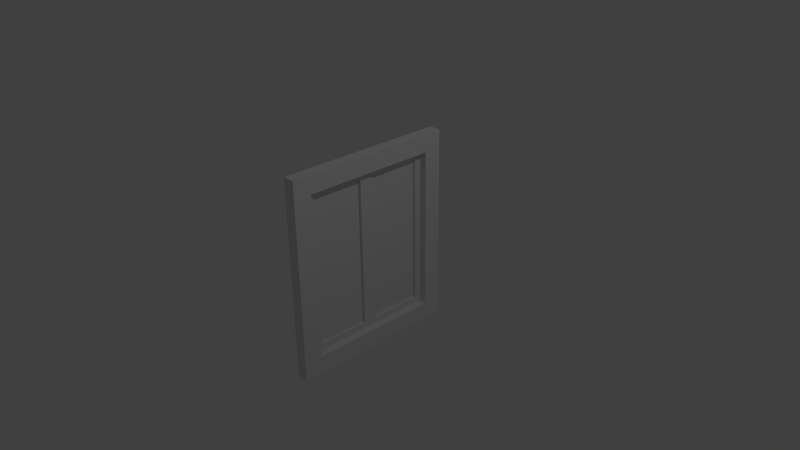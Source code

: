 # Source: Window.blend  (saved by Blender 2.65.0; exported with 4.5.12 LTS)
import bpy
from mathutils import Matrix  # noqa: F401  (used for matrix-valued properties, if any)

bpy.ops.wm.read_factory_settings(use_empty=True)
scene = bpy.context.scene
scene.name = 'Scene'

# ---- collections
col_collection_1 = bpy.data.collections.new('Collection 1'); scene.collection.children.link(col_collection_1)

# ---- materials (node trees are filled in below, after node groups)
mat_window = bpy.data.materials.new('Window')
mat_window.alpha_threshold = 0.0
mat_window.use_transparent_shadow = False
mat_window.roughness = 0.5
mat_window.line_color = (0.0, 0.0, 0.0, 1.0)

# ---- material node trees

# ---- world
world_world = bpy.data.worlds.new('World'); scene.world = world_world
world_world.color = (0.05088, 0.05088, 0.05088)
world_world.use_sun_shadow = False
world_world.sun_shadow_jitter_overblur = 0.0
world_world.cycles.sampling_method = 'MANUAL'
world_world.cycles.sample_map_resolution = 256

# ---- cameras
cam_camera = bpy.data.cameras.new('Camera')
cam_camera.clip_end = 100.0
cam_camera.lens = 35.0
cam_camera.sensor_width = 32.0
cam_camera.sensor_height = 18.0
cam_camera.ortho_scale = 7.314
cam_camera.dof.focus_distance = 0.0
cam_camera.dof.aperture_fstop = 128.0

# ---- lights
light_lamp = bpy.data.lights.new('Lamp', 'POINT')
light_lamp.transmission_factor = 0.0
light_lamp.cutoff_distance = 30.0
light_lamp.energy = 100.0
light_lamp.shadow_buffer_clip_start = 1.001
light_lamp.shadow_soft_size = 0.1
light_lamp.shadow_maximum_resolution = 0.006
light_lamp.use_absolute_resolution = True
light_lamp.cycles.use_multiple_importance_sampling = False

# ---- meshes
me_plane = bpy.data.meshes.new('Plane')
me_plane.from_pydata([(-5.59e-08, -0.9378, -1.138), (-5.96e-08, -1.188, -1.388), (-0.1642, -1.188, -1.388), (-0.1642, 1.188, -1.388), (-0.09848, -0.9378, 1.138), (5.59e-08, 0.9378, 1.138), (5.96e-08, 1.188, 1.388), (5.59e-08, 0.9378, -1.138), (-5.59e-08, -0.9378, 1.138), (-5.96e-08, -1.188, 1.388), (5.96e-08, 1.188, -1.388), (-0.09848, -0.09856, -1.037), (-0.09848, -0.09856, 1.037), (-0.1642, 1.188, 1.388), (-0.09848, 0.9378, 1.138), (-0.09848, 0.101, -1.037), (-0.09848, 0.101, 1.037), (-0.09848, -0.8353, -1.037), (-0.09848, -0.8353, 1.037), (-0.1642, -1.188, 1.388), (-0.09848, 0.8377, 1.037), (-0.09848, 0.8377, -1.037), (-0.09848, -0.9378, -1.138), (-0.09848, 0.9378, -1.138), (-0.1348, -0.09856, -1.037), (-0.1348, -0.09856, 1.037), (-0.1348, 0.101, -1.037), (-0.1348, 0.101, 1.037), (-0.1348, -0.8353, -1.037), (-0.1348, -0.8353, 1.037), (-0.1348, 0.8377, 1.037), (-0.1348, 0.8377, -1.037)], [], [(0, 8, 9, 1), (18, 17, 28, 29), (17, 11, 24, 28), (1, 9, 19, 2), (11, 12, 25, 24), (28, 24, 25, 29), (26, 31, 30, 27), (21, 20, 30, 31), (15, 21, 31, 26), (16, 15, 26, 27), (20, 16, 27, 30), (7, 0, 1, 10), (10, 1, 2, 3), (5, 7, 10, 6), (9, 6, 13, 19), (6, 10, 3, 13), (12, 18, 29, 25), (8, 5, 6, 9), (12, 16, 20, 14, 4, 18), (23, 22, 0, 7), (7, 5, 14, 23), (8, 0, 22, 4), (5, 8, 4, 14), (4, 22, 17, 18), (21, 23, 14, 20), (11, 15, 16, 12), (23, 21, 15, 11, 17, 22)])
me_plane.polygons.foreach_set('use_smooth', [True] * 27)
_uv = me_plane.uv_layers.new(name='UVMap')
_uv.uv.foreach_set('vector', [0.1313, 0.07778, 0.1308, 0.5132, 0.08292, 0.5743, 0.08292, 0.01832, 0.3037, 0.9537, 0.3037, 0.6189, 0.3372, 0.6189, 0.3372, 0.9537, 0.3372, 0.6034, 0.4285, 0.6034, 0.4285, 0.6189, 0.3372, 0.6189, 0.05999, 0.7412, 0.05999, 0.9834, 0.0338, 0.9849, 0.0338, 0.7428, 0.4621, 0.6189, 0.4621, 0.9537, 0.4285, 0.9537, 0.4285, 0.6189, 0.3372, 0.6189, 0.4285, 0.6189, 0.4285, 0.9537, 0.3372, 0.9537, 0.1331, 0.6243, 0.223, 0.6243, 0.223, 0.9539, 0.1331, 0.9539, 0.256, 0.6243, 0.256, 0.9539, 0.223, 0.9539, 0.223, 0.6243, 0.1324, 0.609, 0.223, 0.609, 0.223, 0.6243, 0.1331, 0.6243, 0.1, 0.9539, 0.1, 0.6243, 0.1331, 0.6243, 0.1331, 0.9539, 0.223, 0.9692, 0.1337, 0.9692, 0.1331, 0.9539, 0.223, 0.9539, 0.4261, 0.07743, 0.1313, 0.07778, 0.08292, 0.01832, 0.474, 0.01633, 0.05999, 0.4992, 0.05999, 0.7412, 0.0338, 0.7428, 0.0338, 0.5008, 0.4256, 0.5129, 0.4261, 0.07743, 0.474, 0.01633, 0.474, 0.5723, 0.05999, 0.01507, 0.05999, 0.2571, 0.0338, 0.2587, 0.0338, 0.01664, 0.05999, 0.2571, 0.05999, 0.4992, 0.0338, 0.5008, 0.0338, 0.2587, 0.4285, 0.9692, 0.3372, 0.9692, 0.3372, 0.9537, 0.4285, 0.9537, 0.1308, 0.5132, 0.4256, 0.5129, 0.474, 0.5723, 0.08292, 0.5743, 0.2933, 0.401, 0.2653, 0.401, 0.2039, 0.401, 0.1771, 0.4273, 0.3746, 0.4273, 0.3497, 0.401, 0.1771, 0.1471, 0.3746, 0.1471, 0.3746, 0.1141, 0.1771, 0.1141, 0.1508, 0.1471, 0.1508, 0.4273, 0.1771, 0.4273, 0.1771, 0.1471, 0.4004, 0.4273, 0.4004, 0.1471, 0.3746, 0.1471, 0.3746, 0.4273, 0.1771, 0.4601, 0.3746, 0.4601, 0.3746, 0.4273, 0.1771, 0.4273, 0.3746, 0.4273, 0.3746, 0.1471, 0.3497, 0.1655, 0.3497, 0.401, 0.2039, 0.1655, 0.1771, 0.1471, 0.1771, 0.4273, 0.2039, 0.401, 0.2933, 0.1655, 0.2653, 0.1655, 0.2653, 0.401, 0.2933, 0.401, 0.1771, 0.1471, 0.2039, 0.1655, 0.2653, 0.1655, 0.2933, 0.1655, 0.3497, 0.1655, 0.3746, 0.1471])
me_plane.materials.append(mat_window)
me_plane.use_remesh_preserve_volume = False
me_plane.use_remesh_preserve_attributes = False
me_plane.use_mirror_vertex_groups = False
me_plane.update()

# ---- objects
ob_plane = bpy.data.objects.new('Plane', me_plane)
ob_lamp = bpy.data.objects.new('Lamp', light_lamp)
ob_camera = bpy.data.objects.new('Camera', cam_camera)

# ---- transforms, parenting, visibility, modifiers, constraints
ob_plane.location = (0.0, 0.0, 0.0)
ob_plane.lineart.crease_threshold = 0.0
_m = ob_plane.modifiers.new('Triangulate', 'TRIANGULATE')
_m.quad_method = 'BEAUTY'
_m = ob_plane.modifiers.new('EdgeSplit', 'EDGE_SPLIT')
ob_lamp.location = (4.076, 1.005, 5.904)
ob_lamp.rotation_euler = (0.6503, 0.05522, 1.866)
ob_lamp.lock_rotations_4d = False
ob_lamp.empty_display_type = 'ARROWS'
ob_lamp.color = (0.0, 0.0, 0.0, 0.0)
ob_lamp.lineart.crease_threshold = 0.0
ob_camera.location = (7.481, -6.508, 5.344)
ob_camera.rotation_euler = (1.109, 0.01082, 0.8149)
ob_camera.lock_rotations_4d = False
ob_camera.empty_display_type = 'ARROWS'
ob_camera.color = (0.0, 0.0, 0.0, 0.0)
ob_camera.display_type = 'WIRE'
ob_camera.lineart.crease_threshold = 0.0

# ---- collection membership
col_collection_1.objects.link(ob_plane)
col_collection_1.objects.link(ob_lamp)
col_collection_1.objects.link(ob_camera)

# ---- scene / render settings (as saved in the file)
scene.camera = ob_camera
scene.frame_start = 1; scene.frame_end = 250; scene.frame_set(0)
scene.render.engine = 'BLENDER_EEVEE_NEXT'
scene.render.image_settings.color_mode = 'RGB'
scene.render.image_settings.compression = 90
scene.render.resolution_percentage = 50
scene.render.dither_intensity = 0.0
scene.render.bake_margin = 2
scene.render.bake_bias = 0.0
scene.cycles.use_denoising = False
scene.cycles.samples = 10
scene.cycles.sampling_pattern = 'TABULATED_SOBOL'
scene.cycles.light_sampling_threshold = 0.0
scene.cycles.use_adaptive_sampling = False
scene.cycles.use_light_tree = False
scene.cycles.blur_glossy = 0.0
scene.cycles.volume_bounces = 1
scene.cycles.pixel_filter_type = 'GAUSSIAN'
scene.cycles.sample_clamp_indirect = 0.0
scene.view_settings.view_transform = 'Standard'
bpy.context.view_layer.update()
